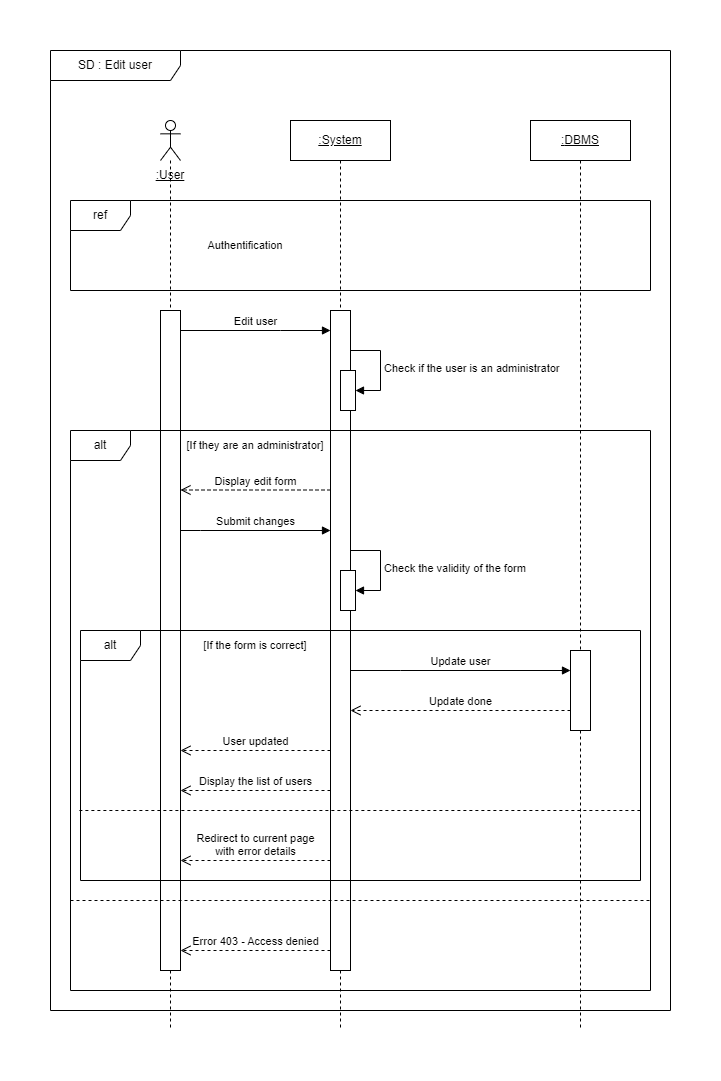

The diagram above was exported from draw.io. Its source (the exported page's mxGraphModel, read from the mxfile embedded in the PNG):
<mxGraphModel dx="1434" dy="854" grid="1" gridSize="10" guides="1" tooltips="1" connect="1" arrows="1" fold="1" page="1" pageScale="1" pageWidth="827" pageHeight="1169" math="0" shadow="0">
  <root>
    <mxCell id="0" />
    <mxCell id="1" parent="0" />
    <mxCell id="O4-TyMAHHjf7SwJrlcSo-1" value="" style="shape=umlLifeline;perimeter=lifelinePerimeter;whiteSpace=wrap;html=1;container=1;dropTarget=0;collapsible=0;recursiveResize=0;outlineConnect=0;portConstraint=eastwest;newEdgeStyle={&quot;edgeStyle&quot;:&quot;elbowEdgeStyle&quot;,&quot;elbow&quot;:&quot;vertical&quot;,&quot;curved&quot;:0,&quot;rounded&quot;:0};participant=umlActor;" parent="1" vertex="1">
      <mxGeometry x="150" y="110" width="20" height="910" as="geometry" />
    </mxCell>
    <mxCell id="O4-TyMAHHjf7SwJrlcSo-2" value="SD : Edit user" style="shape=umlFrame;whiteSpace=wrap;html=1;pointerEvents=0;width=130;height=30;" parent="1" vertex="1">
      <mxGeometry x="40" y="40" width="620" height="960" as="geometry" />
    </mxCell>
    <mxCell id="O4-TyMAHHjf7SwJrlcSo-3" value="&lt;u&gt;:System&lt;/u&gt;" style="shape=umlLifeline;perimeter=lifelinePerimeter;whiteSpace=wrap;html=1;container=1;dropTarget=0;collapsible=0;recursiveResize=0;outlineConnect=0;portConstraint=eastwest;newEdgeStyle={&quot;edgeStyle&quot;:&quot;elbowEdgeStyle&quot;,&quot;elbow&quot;:&quot;vertical&quot;,&quot;curved&quot;:0,&quot;rounded&quot;:0};" parent="1" vertex="1">
      <mxGeometry x="280" y="110" width="100" height="910" as="geometry" />
    </mxCell>
    <mxCell id="O4-TyMAHHjf7SwJrlcSo-9" value="" style="html=1;points=[];perimeter=orthogonalPerimeter;outlineConnect=0;targetShapes=umlLifeline;portConstraint=eastwest;newEdgeStyle={&quot;edgeStyle&quot;:&quot;elbowEdgeStyle&quot;,&quot;elbow&quot;:&quot;vertical&quot;,&quot;curved&quot;:0,&quot;rounded&quot;:0};" parent="O4-TyMAHHjf7SwJrlcSo-3" vertex="1">
      <mxGeometry x="40" y="190" width="20" height="660" as="geometry" />
    </mxCell>
    <mxCell id="O4-TyMAHHjf7SwJrlcSo-15" value="" style="html=1;points=[];perimeter=orthogonalPerimeter;outlineConnect=0;targetShapes=umlLifeline;portConstraint=eastwest;newEdgeStyle={&quot;edgeStyle&quot;:&quot;elbowEdgeStyle&quot;,&quot;elbow&quot;:&quot;vertical&quot;,&quot;curved&quot;:0,&quot;rounded&quot;:0};" parent="O4-TyMAHHjf7SwJrlcSo-3" vertex="1">
      <mxGeometry x="50" y="250" width="15" height="40" as="geometry" />
    </mxCell>
    <mxCell id="O4-TyMAHHjf7SwJrlcSo-16" value="Check if the user is an administrator" style="html=1;align=left;spacingLeft=2;endArrow=block;rounded=0;edgeStyle=orthogonalEdgeStyle;curved=0;rounded=0;" parent="O4-TyMAHHjf7SwJrlcSo-3" target="O4-TyMAHHjf7SwJrlcSo-15" edge="1">
      <mxGeometry x="0.0105" relative="1" as="geometry">
        <mxPoint x="60" y="230" as="sourcePoint" />
        <Array as="points">
          <mxPoint x="90" y="230" />
          <mxPoint x="90" y="270" />
        </Array>
        <mxPoint as="offset" />
      </mxGeometry>
    </mxCell>
    <mxCell id="O4-TyMAHHjf7SwJrlcSo-4" value="ref" style="shape=umlFrame;whiteSpace=wrap;html=1;pointerEvents=0;" parent="1" vertex="1">
      <mxGeometry x="60" y="190" width="580" height="90" as="geometry" />
    </mxCell>
    <mxCell id="O4-TyMAHHjf7SwJrlcSo-5" value="Authentification" style="text;html=1;strokeColor=none;fillColor=none;align=center;verticalAlign=middle;whiteSpace=wrap;rounded=0;fontSize=11;" parent="1" vertex="1">
      <mxGeometry x="205" y="220" width="60" height="30" as="geometry" />
    </mxCell>
    <mxCell id="O4-TyMAHHjf7SwJrlcSo-6" value="&lt;span&gt;:&lt;/span&gt;DBMS" style="shape=umlLifeline;perimeter=lifelinePerimeter;whiteSpace=wrap;html=1;container=1;dropTarget=0;collapsible=0;recursiveResize=0;outlineConnect=0;portConstraint=eastwest;newEdgeStyle={&quot;edgeStyle&quot;:&quot;elbowEdgeStyle&quot;,&quot;elbow&quot;:&quot;vertical&quot;,&quot;curved&quot;:0,&quot;rounded&quot;:0};fontStyle=4" parent="1" vertex="1">
      <mxGeometry x="520" y="110" width="100" height="910" as="geometry" />
    </mxCell>
    <mxCell id="vJBIodRDth-hA-2E8X3c-4" value="" style="html=1;points=[];perimeter=orthogonalPerimeter;outlineConnect=0;targetShapes=umlLifeline;portConstraint=eastwest;newEdgeStyle={&quot;edgeStyle&quot;:&quot;elbowEdgeStyle&quot;,&quot;elbow&quot;:&quot;vertical&quot;,&quot;curved&quot;:0,&quot;rounded&quot;:0};" parent="O4-TyMAHHjf7SwJrlcSo-6" vertex="1">
      <mxGeometry x="40" y="530" width="20" height="80" as="geometry" />
    </mxCell>
    <mxCell id="vJBIodRDth-hA-2E8X3c-5" value="Update user" style="html=1;verticalAlign=bottom;endArrow=block;edgeStyle=elbowEdgeStyle;elbow=vertical;curved=0;rounded=0;" parent="O4-TyMAHHjf7SwJrlcSo-6" target="vJBIodRDth-hA-2E8X3c-4" edge="1">
      <mxGeometry relative="1" as="geometry">
        <mxPoint x="-180" y="550" as="sourcePoint" />
        <Array as="points">
          <mxPoint x="-130" y="550" />
        </Array>
      </mxGeometry>
    </mxCell>
    <mxCell id="vJBIodRDth-hA-2E8X3c-6" value="Update done" style="html=1;verticalAlign=bottom;endArrow=open;dashed=1;endSize=8;edgeStyle=elbowEdgeStyle;elbow=vertical;curved=0;rounded=0;" parent="O4-TyMAHHjf7SwJrlcSo-6" source="vJBIodRDth-hA-2E8X3c-4" edge="1">
      <mxGeometry relative="1" as="geometry">
        <mxPoint x="-180" y="590" as="targetPoint" />
        <Array as="points">
          <mxPoint x="-30" y="590" />
        </Array>
      </mxGeometry>
    </mxCell>
    <mxCell id="O4-TyMAHHjf7SwJrlcSo-10" value="Edit user" style="html=1;verticalAlign=bottom;endArrow=block;edgeStyle=elbowEdgeStyle;elbow=vertical;curved=0;rounded=0;" parent="1" source="Q9l4SY10n87APZx5L1Rv-1" target="O4-TyMAHHjf7SwJrlcSo-9" edge="1">
      <mxGeometry relative="1" as="geometry">
        <mxPoint x="159.5" y="320" as="sourcePoint" />
        <Array as="points">
          <mxPoint x="270" y="320" />
          <mxPoint x="290" y="310" />
          <mxPoint x="270" y="360" />
          <mxPoint x="340" y="360" />
        </Array>
      </mxGeometry>
    </mxCell>
    <mxCell id="O4-TyMAHHjf7SwJrlcSo-11" value="Display edit form" style="html=1;verticalAlign=bottom;endArrow=open;dashed=1;endSize=8;edgeStyle=elbowEdgeStyle;elbow=vertical;curved=0;rounded=0;" parent="1" edge="1">
      <mxGeometry relative="1" as="geometry">
        <mxPoint x="170" y="479.5" as="targetPoint" />
        <Array as="points">
          <mxPoint x="190" y="479.5" />
          <mxPoint x="290" y="439.5" />
          <mxPoint x="320" y="439.5" />
        </Array>
        <mxPoint x="320" y="479.5" as="sourcePoint" />
      </mxGeometry>
    </mxCell>
    <mxCell id="O4-TyMAHHjf7SwJrlcSo-13" value=":User" style="text;html=1;strokeColor=none;fillColor=none;align=center;verticalAlign=middle;whiteSpace=wrap;rounded=0;fontStyle=4" parent="1" vertex="1">
      <mxGeometry x="130" y="150" width="60" height="30" as="geometry" />
    </mxCell>
    <mxCell id="Q9l4SY10n87APZx5L1Rv-1" value="" style="html=1;points=[];perimeter=orthogonalPerimeter;outlineConnect=0;targetShapes=umlLifeline;portConstraint=eastwest;newEdgeStyle={&quot;edgeStyle&quot;:&quot;elbowEdgeStyle&quot;,&quot;elbow&quot;:&quot;vertical&quot;,&quot;curved&quot;:0,&quot;rounded&quot;:0};" parent="1" vertex="1">
      <mxGeometry x="150" y="300" width="20" height="660" as="geometry" />
    </mxCell>
    <mxCell id="vJBIodRDth-hA-2E8X3c-1" value="alt" style="shape=umlFrame;whiteSpace=wrap;html=1;pointerEvents=0;" parent="1" vertex="1">
      <mxGeometry x="60" y="420" width="580" height="560" as="geometry" />
    </mxCell>
    <mxCell id="vJBIodRDth-hA-2E8X3c-2" value="[If they are an administrator]" style="text;html=1;strokeColor=none;fillColor=none;align=center;verticalAlign=middle;whiteSpace=wrap;rounded=0;fontSize=11;" parent="1" vertex="1">
      <mxGeometry x="170" y="420" width="150" height="30" as="geometry" />
    </mxCell>
    <mxCell id="vJBIodRDth-hA-2E8X3c-3" value="Submit changes" style="html=1;verticalAlign=bottom;endArrow=block;edgeStyle=elbowEdgeStyle;elbow=vertical;curved=0;rounded=0;" parent="1" edge="1">
      <mxGeometry relative="1" as="geometry">
        <mxPoint x="170" y="520" as="sourcePoint" />
        <mxPoint x="320" y="520" as="targetPoint" />
        <Array as="points">
          <mxPoint x="190" y="520" />
          <mxPoint x="210" y="530" />
          <mxPoint x="270.5" y="530" />
          <mxPoint x="290.5" y="520" />
          <mxPoint x="270.5" y="570" />
          <mxPoint x="340.5" y="570" />
        </Array>
        <mxPoint as="offset" />
      </mxGeometry>
    </mxCell>
    <mxCell id="vJBIodRDth-hA-2E8X3c-7" value="" style="html=1;points=[];perimeter=orthogonalPerimeter;outlineConnect=0;targetShapes=umlLifeline;portConstraint=eastwest;newEdgeStyle={&quot;edgeStyle&quot;:&quot;elbowEdgeStyle&quot;,&quot;elbow&quot;:&quot;vertical&quot;,&quot;curved&quot;:0,&quot;rounded&quot;:0};" parent="1" vertex="1">
      <mxGeometry x="330" y="560" width="15" height="40" as="geometry" />
    </mxCell>
    <mxCell id="vJBIodRDth-hA-2E8X3c-8" value="Check the validity of the form" style="html=1;align=left;spacingLeft=2;endArrow=block;rounded=0;edgeStyle=orthogonalEdgeStyle;curved=0;rounded=0;" parent="1" target="vJBIodRDth-hA-2E8X3c-7" edge="1">
      <mxGeometry x="0.0105" relative="1" as="geometry">
        <mxPoint x="340" y="540" as="sourcePoint" />
        <Array as="points">
          <mxPoint x="370" y="540" />
          <mxPoint x="370" y="580" />
        </Array>
        <mxPoint as="offset" />
      </mxGeometry>
    </mxCell>
    <mxCell id="vJBIodRDth-hA-2E8X3c-9" value="alt" style="shape=umlFrame;whiteSpace=wrap;html=1;pointerEvents=0;" parent="1" vertex="1">
      <mxGeometry x="70" y="620" width="560" height="250" as="geometry" />
    </mxCell>
    <mxCell id="vJBIodRDth-hA-2E8X3c-10" value="[If the form is correct]" style="text;html=1;strokeColor=none;fillColor=none;align=center;verticalAlign=middle;whiteSpace=wrap;rounded=0;fontSize=11;" parent="1" vertex="1">
      <mxGeometry x="170" y="620" width="150" height="30" as="geometry" />
    </mxCell>
    <mxCell id="vJBIodRDth-hA-2E8X3c-11" value="Display the list of users" style="html=1;verticalAlign=bottom;endArrow=open;dashed=1;endSize=8;edgeStyle=elbowEdgeStyle;elbow=vertical;curved=0;rounded=0;" parent="1" edge="1">
      <mxGeometry relative="1" as="geometry">
        <mxPoint x="170" y="780" as="targetPoint" />
        <mxPoint x="320" y="780" as="sourcePoint" />
        <Array as="points">
          <mxPoint x="280" y="780" />
          <mxPoint x="260" y="760" />
          <mxPoint x="300" y="740" />
          <mxPoint x="185.25" y="750" />
          <mxPoint x="285.25" y="710" />
          <mxPoint x="315.25" y="710" />
        </Array>
      </mxGeometry>
    </mxCell>
    <mxCell id="vJBIodRDth-hA-2E8X3c-12" value="User updated" style="html=1;verticalAlign=bottom;endArrow=open;dashed=1;endSize=8;edgeStyle=elbowEdgeStyle;elbow=vertical;curved=0;rounded=0;" parent="1" edge="1">
      <mxGeometry relative="1" as="geometry">
        <mxPoint x="170" y="740" as="targetPoint" />
        <mxPoint x="320" y="740" as="sourcePoint" />
        <Array as="points">
          <mxPoint x="260" y="740" />
          <mxPoint x="300" y="720" />
          <mxPoint x="185.25" y="730" />
          <mxPoint x="285.25" y="690" />
          <mxPoint x="315.25" y="690" />
        </Array>
        <mxPoint as="offset" />
      </mxGeometry>
    </mxCell>
    <mxCell id="vJBIodRDth-hA-2E8X3c-13" value="" style="endArrow=none;dashed=1;html=1;rounded=0;exitX=-0.002;exitY=0.72;exitDx=0;exitDy=0;exitPerimeter=0;" parent="1" source="vJBIodRDth-hA-2E8X3c-9" edge="1">
      <mxGeometry width="50" height="50" relative="1" as="geometry">
        <mxPoint x="80" y="800" as="sourcePoint" />
        <mxPoint x="630" y="800" as="targetPoint" />
      </mxGeometry>
    </mxCell>
    <mxCell id="vJBIodRDth-hA-2E8X3c-14" value="Redirect to current page &lt;br&gt;with error details" style="html=1;verticalAlign=bottom;endArrow=open;dashed=1;endSize=8;edgeStyle=elbowEdgeStyle;elbow=vertical;curved=0;rounded=0;" parent="1" edge="1">
      <mxGeometry relative="1" as="geometry">
        <mxPoint x="170" y="850" as="targetPoint" />
        <mxPoint x="320" y="850" as="sourcePoint" />
        <Array as="points">
          <mxPoint x="280" y="850" />
          <mxPoint x="260" y="830" />
          <mxPoint x="300" y="810" />
          <mxPoint x="185.25" y="820" />
          <mxPoint x="285.25" y="780" />
          <mxPoint x="315.25" y="780" />
        </Array>
      </mxGeometry>
    </mxCell>
    <mxCell id="vJBIodRDth-hA-2E8X3c-15" value="" style="endArrow=none;dashed=1;html=1;rounded=0;" parent="1" edge="1">
      <mxGeometry width="50" height="50" relative="1" as="geometry">
        <mxPoint x="60" y="890" as="sourcePoint" />
        <mxPoint x="640" y="890" as="targetPoint" />
      </mxGeometry>
    </mxCell>
    <mxCell id="vJBIodRDth-hA-2E8X3c-16" value="Error 403 - Access denied" style="html=1;verticalAlign=bottom;endArrow=open;dashed=1;endSize=8;edgeStyle=elbowEdgeStyle;elbow=vertical;curved=0;rounded=0;" parent="1" edge="1">
      <mxGeometry relative="1" as="geometry">
        <mxPoint x="170" y="940" as="targetPoint" />
        <mxPoint x="320" y="940" as="sourcePoint" />
        <Array as="points">
          <mxPoint x="280" y="940" />
          <mxPoint x="260" y="920" />
          <mxPoint x="300" y="900" />
          <mxPoint x="185.25" y="910" />
          <mxPoint x="285.25" y="870" />
          <mxPoint x="315.25" y="870" />
        </Array>
      </mxGeometry>
    </mxCell>
  </root>
</mxGraphModel>